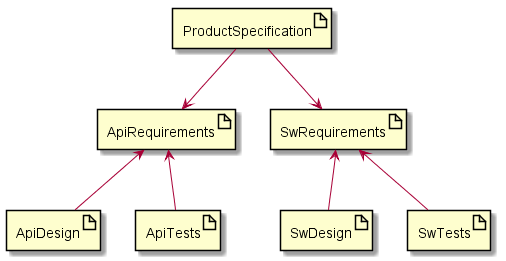

The diagram above was rendered by PlantUML. Its source (embedded in the PNG):
@startuml

artifact ProductSpecification
artifact ApiRequirements
artifact SwRequirements
artifact SwDesign
artifact ApiDesign
artifact SwTests
artifact ApiTests

ProductSpecification -d-> ApiRequirements
ProductSpecification -d-> SwRequirements
SwRequirements <-- SwDesign
SwRequirements <-- SwTests
ApiRequirements <-- ApiDesign
ApiRequirements <-- ApiTests

@enduml